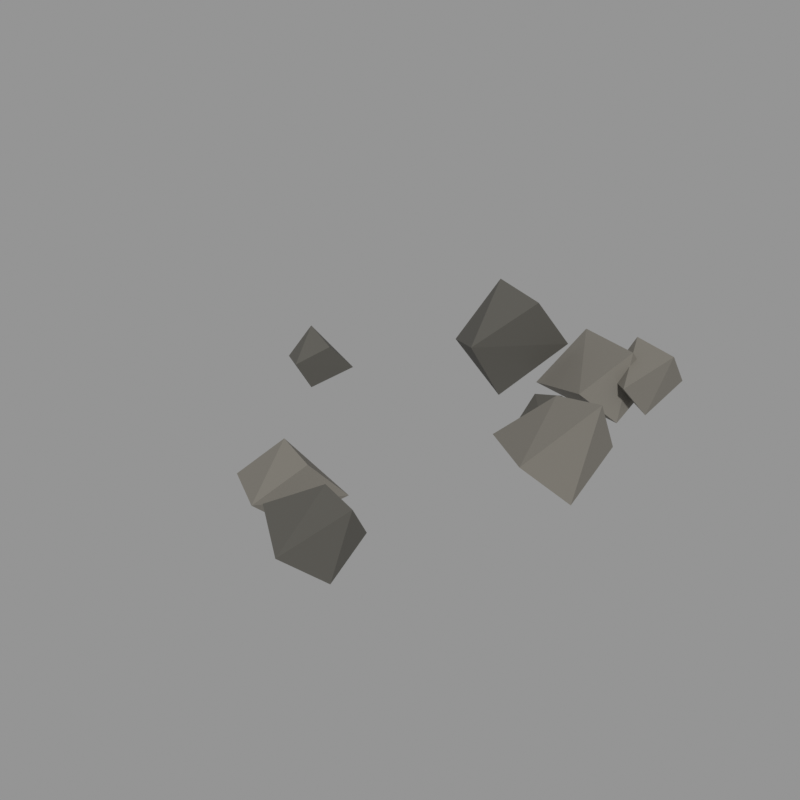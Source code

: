 # Source: 10.blend  (saved by Blender 5.2.45; exported with 4.5.12 LTS)
import bpy
from mathutils import Matrix  # noqa: F401  (used for matrix-valued properties, if any)

bpy.ops.wm.read_factory_settings(use_empty=True)
scene = bpy.context.scene
scene.name = 'Scene'

# ---- materials (node trees are filled in below, after node groups)
mat_stone_grey = bpy.data.materials.new('stone_grey')
mat_stone_grey.use_backface_culling = True
mat_stone_grey.diffuse_color = (0.1946, 0.1812, 0.1559, 1.0)
mat_stone_dark = bpy.data.materials.new('stone_dark')
mat_stone_dark.use_backface_culling = True
mat_stone_dark.diffuse_color = (0.09759, 0.09306, 0.08022, 1.0)

# ---- material node trees
mat_stone_grey.use_nodes = True; mat_stone_grey.node_tree.nodes.clear()
_N = mat_stone_grey.node_tree.nodes; _L = mat_stone_grey.node_tree.links
n0 = _N.new('ShaderNodeBsdfPrincipled'); n0.name = 'Principled BSDF'; n0.location = (-200, 100)
n0.inputs[0].default_value = (0.1946, 0.1812, 0.1559, 1.0)
n0.inputs[2].default_value = 0.85
n0.inputs[10].default_value = 0.005
n1 = _N.new('ShaderNodeOutputMaterial'); n1.name = 'Material Output'; n1.location = (200, 100)
_L.new(n0.outputs[0], n1.inputs[0])
n1.is_active_output = True
mat_stone_dark.use_nodes = True; mat_stone_dark.node_tree.nodes.clear()
_N = mat_stone_dark.node_tree.nodes; _L = mat_stone_dark.node_tree.links
n0 = _N.new('ShaderNodeBsdfPrincipled'); n0.name = 'Principled BSDF'; n0.location = (-200, 100)
n0.inputs[0].default_value = (0.09759, 0.09306, 0.08022, 1.0)
n0.inputs[2].default_value = 0.85
n0.inputs[10].default_value = 0.005
n1 = _N.new('ShaderNodeOutputMaterial'); n1.name = 'Material Output'; n1.location = (200, 100)
_L.new(n0.outputs[0], n1.inputs[0])
n1.is_active_output = True

# ---- meshes
me_10 = bpy.data.meshes.new('石头_10')
me_10.from_pydata([(0.8078, 0.1985, 0.4089), (0.5538, 0.2933, 0.3304), (0.6759, -0.1348, 0.2435), (0.7729, 0.3816, 0.1403), (0.357, 0.1517, 0.1481), (0.7671, 0.09834, 0.004436), (-0.5627, 0.1857, 0.2519), (-0.7565, 0.2704, 0.275), (-0.6491, 0.05479, 0.1864), (-0.5509, 0.3243, 0.1062), (-0.8078, 0.1685, 0.1426), (-0.6601, 0.1585, 0.03095), (0.5695, 0.8723, 0.3143), (0.2042, 1.101, 0.2487), (0.4764, 0.6051, 0.1894), (0.5832, 1.045, 0.1117), (0.1298, 0.816, 0.05775), (0.5624, 0.7992, 0.0), (0.1765, 0.7224, 0.4881), (-0.1279, 0.87, 0.4817), (0.0501, 0.4102, 0.3483), (0.1942, 0.9646, 0.2159), (-0.2392, 0.6876, 0.212), (0.02695, 0.6686, 0.0157), (0.1244, -0.6631, 0.2862), (-0.08494, -0.5727, 0.281), (0.04118, -0.8676, 0.1803), (0.1637, -0.4944, 0.09289), (-0.2254, -0.695, 0.1311), (0.04667, -0.696, 0.01781), (0.4536, 0.5072, 0.2128), (0.2823, 0.5671, 0.1437), (0.3865, 0.4448, 0.143), (0.4488, 0.5661, 0.1248), (0.2608, 0.4905, 0.05064), (0.467, 0.4763, 0.0656), (0.7248, 0.9426, 0.3151), (0.4909, 1.052, 0.3052), (0.6216, 0.7156, 0.2177), (0.7085, 1.094, 0.1414), (0.4387, 0.9189, 0.1491), (0.6496, 0.8889, 0.03278), (0.4899, -0.8296, 0.3295), (0.2925, -0.7488, 0.3122), (0.4028, -1.101, 0.2436), (0.4515, -0.7186, 0.1656), (0.1031, -0.8698, 0.2142), (0.4442, -0.8982, 0.04798)], [], [(5, 2, 4), (2, 1, 4), (1, 3, 4), (3, 5, 4), (3, 0, 5), (0, 2, 5), (0, 1, 2), (0, 3, 1), (11, 8, 10), (8, 7, 10), (7, 9, 10), (9, 11, 10), (9, 8, 11), (9, 6, 8), (6, 7, 8), (6, 9, 7), (17, 14, 16), (14, 13, 16), (13, 15, 16), (15, 17, 16), (15, 12, 17), (12, 14, 17), (12, 13, 14), (12, 15, 13), (19, 20, 18), (20, 21, 18), (21, 19, 18), (21, 22, 19), (22, 20, 19), (23, 21, 20), (22, 23, 20), (23, 22, 21), (29, 28, 27), (28, 25, 27), (25, 24, 27), (24, 26, 27), (26, 29, 27), (26, 28, 29), (26, 25, 28), (26, 24, 25), (32, 31, 34), (31, 33, 34), (33, 35, 34), (35, 32, 34), (35, 30, 32), (30, 31, 32), (30, 33, 31), (30, 35, 33), (41, 38, 40), (38, 37, 40), (37, 39, 40), (39, 41, 40), (39, 36, 41), (36, 38, 41), (36, 37, 38), (36, 39, 37), (47, 46, 45), (46, 43, 45), (43, 42, 45), (42, 47, 45), (42, 44, 47), (44, 46, 47), (44, 43, 46), (44, 42, 43)])
me_10.polygons.foreach_set('material_index', [0, 0, 0, 0, 0, 0, 0, 0, 1, 1, 1, 1, 1, 1, 1, 1, 0, 0, 0, 0, 0, 0, 0, 0, 1, 1, 1, 1, 1, 1, 1, 1, 0, 0, 0, 0, 0, 0, 0, 0, 1, 1, 1, 1, 1, 1, 1, 1, 0, 0, 0, 0, 0, 0, 0, 0, 1, 1, 1, 1, 1, 1, 1, 1])
me_10.materials.append(mat_stone_grey)
me_10.materials.append(mat_stone_dark)
me_10.update()

# ---- objects
ob_10 = bpy.data.objects.new('石头_10', me_10)

# ---- transforms, parenting, visibility, modifiers, constraints
ob_10.location = (0.0, 0.0, 0.0)

# ---- collection membership
scene.collection.objects.link(ob_10)

# ---- scene / render settings (as saved in the file)
scene.frame_start = 1; scene.frame_end = 250; scene.frame_set(1)
scene.render.engine = 'CYCLES'
scene.render.resolution_x = 640
scene.render.resolution_y = 640
scene.render.bake_bias = 0.0
scene.render.bake_samples = 0
scene.render.compositor_device = 'GPU'
scene.cycles.samples = 24
scene.eevee.use_volume_custom_range = False
scene.eevee.fast_gi_thickness_near = 0.1
scene.eevee.fast_gi_thickness_far = 0.0
scene.eevee.ray_tracing_options.screen_trace_thickness = 0.1
scene.view_settings.view_transform = 'Standard'
bpy.context.view_layer.update()

# ---- added for rendering (the .blend has no active camera and no usable light): camera, sun + grey world if the file has none
cam_auto = bpy.data.cameras.new('AutoCamera')
cam_auto.lens = 50.0
cam_auto.sensor_width = 36.0
cam_auto.clip_end = 1000.0
ob_auto_camera = bpy.data.objects.new('AutoCamera', cam_auto)
scene.collection.objects.link(ob_auto_camera)
ob_auto_camera.location = (2.56709, -3.08051, 2.29773)
ob_auto_camera.rotation_euler = (1.09748, -7.21219e-08, 0.694738)
scene.camera = ob_auto_camera
light_auto_sun = bpy.data.lights.new('AutoSun', 'SUN')
light_auto_sun.energy = 3.0
light_auto_sun.angle = 0.0523599
ob_auto_sun = bpy.data.objects.new('AutoSun', light_auto_sun)
scene.collection.objects.link(ob_auto_sun)
ob_auto_sun.rotation_euler = (0.872665, 0.174533, 0.523599)
if scene.world is None:
    world_auto = bpy.data.worlds.new('AutoWorld')
    world_auto.color = (0.3, 0.3, 0.3)
    scene.world = world_auto
bpy.context.view_layer.update()
